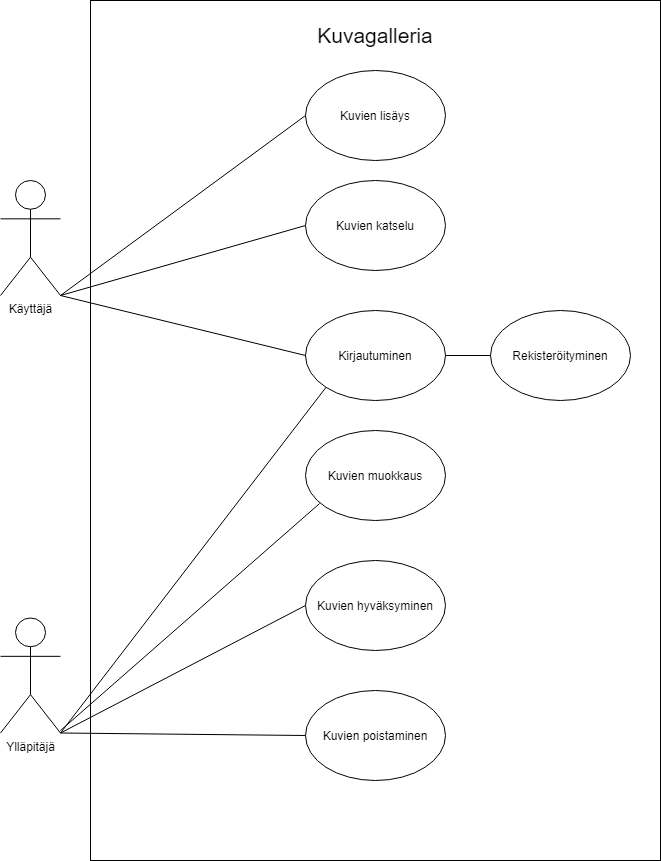

The diagram above was exported from draw.io. Its source (the exported page's mxGraphModel, read from the mxfile embedded in the PNG):
<mxGraphModel dx="1038" dy="580" grid="1" gridSize="10" guides="1" tooltips="1" connect="1" arrows="1" fold="1" page="1" pageScale="1" pageWidth="827" pageHeight="1169" math="0" shadow="0">
  <root>
    <mxCell id="0" />
    <mxCell id="1" parent="0" />
    <mxCell id="sVUxzUDLAn8-urgQVrGT-3" value="" style="rounded=0;whiteSpace=wrap;html=1;" parent="1" vertex="1">
      <mxGeometry x="120" y="70" width="570" height="860" as="geometry" />
    </mxCell>
    <mxCell id="sVUxzUDLAn8-urgQVrGT-5" value="Ylläpitäjä" style="shape=umlActor;verticalLabelPosition=bottom;verticalAlign=top;html=1;outlineConnect=0;" parent="1" vertex="1">
      <mxGeometry x="30" y="687.5" width="60" height="115" as="geometry" />
    </mxCell>
    <mxCell id="sVUxzUDLAn8-urgQVrGT-6" value="Käyttäjä" style="shape=umlActor;verticalLabelPosition=bottom;verticalAlign=top;html=1;outlineConnect=0;" parent="1" vertex="1">
      <mxGeometry x="30" y="250" width="60" height="115" as="geometry" />
    </mxCell>
    <mxCell id="sVUxzUDLAn8-urgQVrGT-12" value="&lt;font style=&quot;font-size: 21px&quot;&gt;Kuvagalleria&lt;/font&gt;" style="text;html=1;strokeColor=none;fillColor=none;align=center;verticalAlign=middle;whiteSpace=wrap;rounded=0;" parent="1" vertex="1">
      <mxGeometry x="327" y="70" width="156" height="70" as="geometry" />
    </mxCell>
    <mxCell id="sVUxzUDLAn8-urgQVrGT-15" value="Kuvien poistaminen" style="ellipse;whiteSpace=wrap;html=1;" parent="1" vertex="1">
      <mxGeometry x="335" y="760" width="140" height="90" as="geometry" />
    </mxCell>
    <mxCell id="sVUxzUDLAn8-urgQVrGT-16" value="Kuvien hyväksyminen" style="ellipse;whiteSpace=wrap;html=1;" parent="1" vertex="1">
      <mxGeometry x="335" y="630" width="140" height="90" as="geometry" />
    </mxCell>
    <mxCell id="sVUxzUDLAn8-urgQVrGT-17" value="Kuvien lisäys" style="ellipse;whiteSpace=wrap;html=1;" parent="1" vertex="1">
      <mxGeometry x="335" y="140" width="140" height="90" as="geometry" />
    </mxCell>
    <mxCell id="sVUxzUDLAn8-urgQVrGT-18" value="Kuvien katselu" style="ellipse;whiteSpace=wrap;html=1;" parent="1" vertex="1">
      <mxGeometry x="335" y="250" width="140" height="90" as="geometry" />
    </mxCell>
    <mxCell id="sVUxzUDLAn8-urgQVrGT-19" value="Kirjautuminen" style="ellipse;whiteSpace=wrap;html=1;" parent="1" vertex="1">
      <mxGeometry x="335" y="380" width="140" height="90" as="geometry" />
    </mxCell>
    <mxCell id="sVUxzUDLAn8-urgQVrGT-20" value="Kuvien muokkaus" style="ellipse;whiteSpace=wrap;html=1;" parent="1" vertex="1">
      <mxGeometry x="335" y="500" width="140" height="90" as="geometry" />
    </mxCell>
    <mxCell id="sVUxzUDLAn8-urgQVrGT-21" value="" style="endArrow=none;html=1;exitX=1;exitY=1;exitDx=0;exitDy=0;exitPerimeter=0;entryX=0;entryY=0.5;entryDx=0;entryDy=0;" parent="1" source="sVUxzUDLAn8-urgQVrGT-6" target="sVUxzUDLAn8-urgQVrGT-17" edge="1">
      <mxGeometry width="50" height="50" relative="1" as="geometry">
        <mxPoint x="90" y="410" as="sourcePoint" />
        <mxPoint x="100" y="400" as="targetPoint" />
      </mxGeometry>
    </mxCell>
    <mxCell id="sVUxzUDLAn8-urgQVrGT-23" value="" style="endArrow=none;html=1;exitX=1;exitY=1;exitDx=0;exitDy=0;exitPerimeter=0;entryX=0;entryY=0.5;entryDx=0;entryDy=0;" parent="1" source="sVUxzUDLAn8-urgQVrGT-5" target="sVUxzUDLAn8-urgQVrGT-15" edge="1">
      <mxGeometry width="50" height="50" relative="1" as="geometry">
        <mxPoint x="60" y="670" as="sourcePoint" />
        <mxPoint x="110" y="620" as="targetPoint" />
      </mxGeometry>
    </mxCell>
    <mxCell id="sVUxzUDLAn8-urgQVrGT-24" value="" style="endArrow=none;html=1;exitX=1;exitY=1;exitDx=0;exitDy=0;exitPerimeter=0;entryX=0;entryY=0.5;entryDx=0;entryDy=0;" parent="1" source="sVUxzUDLAn8-urgQVrGT-5" target="sVUxzUDLAn8-urgQVrGT-16" edge="1">
      <mxGeometry width="50" height="50" relative="1" as="geometry">
        <mxPoint x="60" y="670" as="sourcePoint" />
        <mxPoint x="110" y="620" as="targetPoint" />
      </mxGeometry>
    </mxCell>
    <mxCell id="sVUxzUDLAn8-urgQVrGT-25" value="" style="endArrow=none;html=1;exitX=0;exitY=0.5;exitDx=0;exitDy=0;entryX=1;entryY=1;entryDx=0;entryDy=0;entryPerimeter=0;" parent="1" source="sVUxzUDLAn8-urgQVrGT-18" target="sVUxzUDLAn8-urgQVrGT-6" edge="1">
      <mxGeometry width="50" height="50" relative="1" as="geometry">
        <mxPoint x="40" y="490" as="sourcePoint" />
        <mxPoint x="90" y="370" as="targetPoint" />
      </mxGeometry>
    </mxCell>
    <mxCell id="sVUxzUDLAn8-urgQVrGT-26" value="" style="endArrow=none;html=1;entryX=0.101;entryY=0.811;entryDx=0;entryDy=0;entryPerimeter=0;" parent="1" target="sVUxzUDLAn8-urgQVrGT-20" edge="1">
      <mxGeometry width="50" height="50" relative="1" as="geometry">
        <mxPoint x="90" y="800" as="sourcePoint" />
        <mxPoint x="450" y="450" as="targetPoint" />
      </mxGeometry>
    </mxCell>
    <mxCell id="sVUxzUDLAn8-urgQVrGT-27" value="" style="endArrow=none;html=1;exitX=1;exitY=1;exitDx=0;exitDy=0;exitPerimeter=0;entryX=0;entryY=0.5;entryDx=0;entryDy=0;" parent="1" source="sVUxzUDLAn8-urgQVrGT-6" target="sVUxzUDLAn8-urgQVrGT-19" edge="1">
      <mxGeometry width="50" height="50" relative="1" as="geometry">
        <mxPoint x="70" y="470" as="sourcePoint" />
        <mxPoint x="120" y="420" as="targetPoint" />
      </mxGeometry>
    </mxCell>
    <mxCell id="sVUxzUDLAn8-urgQVrGT-29" value="" style="endArrow=none;html=1;exitX=1;exitY=1;exitDx=0;exitDy=0;exitPerimeter=0;entryX=0;entryY=1;entryDx=0;entryDy=0;" parent="1" source="sVUxzUDLAn8-urgQVrGT-5" target="sVUxzUDLAn8-urgQVrGT-19" edge="1">
      <mxGeometry width="50" height="50" relative="1" as="geometry">
        <mxPoint x="80" y="690" as="sourcePoint" />
        <mxPoint x="130" y="640" as="targetPoint" />
      </mxGeometry>
    </mxCell>
    <mxCell id="fFZ8DJxmIjPeRdLw-q3O-2" value="Rekisteröityminen" style="ellipse;whiteSpace=wrap;html=1;" parent="1" vertex="1">
      <mxGeometry x="520" y="380" width="140" height="90" as="geometry" />
    </mxCell>
    <mxCell id="fFZ8DJxmIjPeRdLw-q3O-3" value="" style="endArrow=none;html=1;exitX=1;exitY=0.5;exitDx=0;exitDy=0;entryX=0;entryY=0.5;entryDx=0;entryDy=0;" parent="1" source="sVUxzUDLAn8-urgQVrGT-19" target="fFZ8DJxmIjPeRdLw-q3O-2" edge="1">
      <mxGeometry width="50" height="50" relative="1" as="geometry">
        <mxPoint x="490" y="450" as="sourcePoint" />
        <mxPoint x="540" y="400" as="targetPoint" />
      </mxGeometry>
    </mxCell>
  </root>
</mxGraphModel>